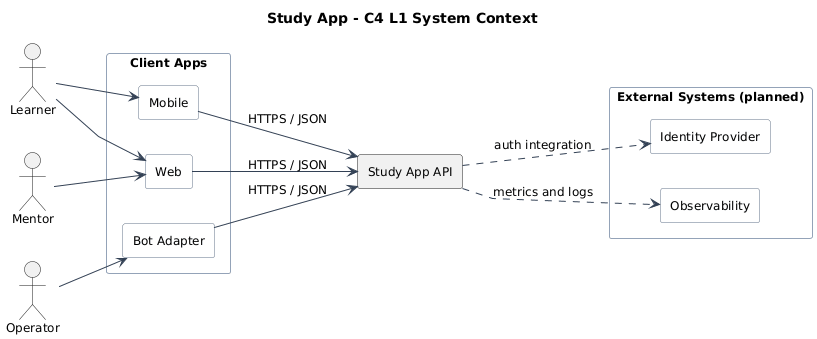

The diagram above was rendered by PlantUML. Its source (embedded in the PNG):
@startuml
title Study App - C4 L1 System Context

skinparam shadowing false
skinparam linetype polyline
skinparam componentStyle rectangle
skinparam packageStyle rectangle
skinparam defaultFontName Arial
skinparam defaultFontSize 12
skinparam ArrowColor #334155
skinparam PackageBorderColor #94a3b8
skinparam ComponentBorderColor #64748b
skinparam ComponentBackgroundColor #f8fafc
left to right direction

actor Learner
actor Mentor
actor Operator

rectangle "Study App API" as Api

package "Client Apps" {
  [Web] as Web
  [Mobile] as Mobile
  [Bot Adapter] as Bot
}

package "External Systems (planned)" {
  [Identity Provider] as Idp
  [Observability] as Obs
}

Learner --> Web
Learner --> Mobile
Mentor --> Web
Operator --> Bot

Web --> Api : HTTPS / JSON
Mobile --> Api : HTTPS / JSON
Bot --> Api : HTTPS / JSON

Api ..> Idp : auth integration
Api ..> Obs : metrics and logs

@enduml